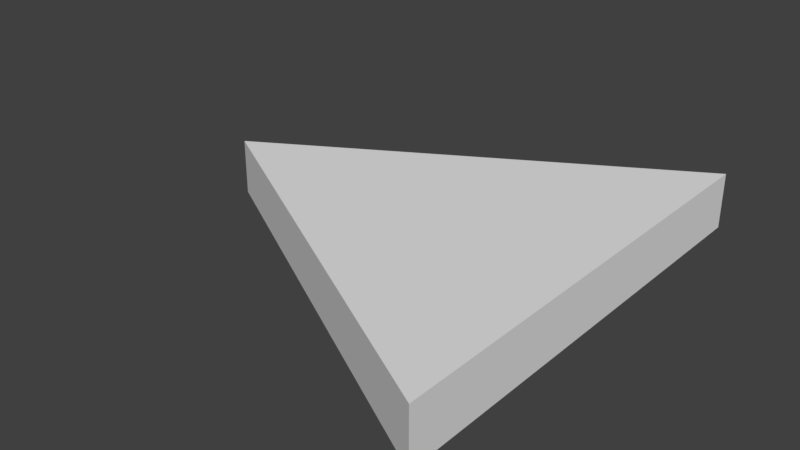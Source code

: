 # Source: SM_Triangle_2x0.25.blend  (saved by Blender 2.78.0; exported with 4.5.12 LTS)
import bpy
from mathutils import Matrix  # noqa: F401  (used for matrix-valued properties, if any)

bpy.ops.wm.read_factory_settings(use_empty=True)
scene = bpy.context.scene
scene.name = 'Scene'

# ---- collections
col_collection_1 = bpy.data.collections.new('Collection 1'); scene.collection.children.link(col_collection_1)

# ---- world
world_world = bpy.data.worlds.new('World'); scene.world = world_world
world_world.color = (0.05088, 0.05088, 0.05088)
world_world.use_sun_shadow = False
world_world.sun_shadow_jitter_overblur = 0.0
world_world.cycles.sampling_method = 'MANUAL'

# ---- meshes
me_vert = bpy.data.meshes.new('Vert')
me_vert.from_pydata([(0.0, 0.0, 0.0), (0.0, -2.0, 0.0), (-1.732, -1.0, 0.0), (0.0, 0.0, 0.24), (0.0, -2.0, 0.24), (-1.732, -1.0, 0.24)], [], [(1, 2, 0), (2, 5, 3, 0), (4, 3, 5), (1, 4, 5, 2), (0, 3, 4, 1)])
me_vert.use_remesh_preserve_volume = False
me_vert.use_remesh_preserve_attributes = False
me_vert.use_mirror_vertex_groups = False
me_vert.update()

# ---- objects
ob_triangle_2x0_25 = bpy.data.objects.new('Triangle_2x0.25', me_vert)

# ---- transforms, parenting, visibility, modifiers, constraints
ob_triangle_2x0_25.location = (0.0, 0.0, 0.0)
ob_triangle_2x0_25.lineart.crease_threshold = 0.0

# ---- collection membership
col_collection_1.objects.link(ob_triangle_2x0_25)

# ---- scene / render settings (as saved in the file)
scene.frame_start = 1; scene.frame_end = 250; scene.frame_set(1)
scene.render.engine = 'BLENDER_EEVEE_NEXT'
scene.render.resolution_percentage = 50
scene.render.dither_intensity = 0.0
scene.cycles.use_denoising = False
scene.cycles.samples = 128
scene.cycles.sampling_pattern = 'TABULATED_SOBOL'
scene.cycles.light_sampling_threshold = 0.0
scene.cycles.use_adaptive_sampling = False
scene.cycles.use_light_tree = False
scene.cycles.blur_glossy = 0.0
scene.cycles.sample_clamp_indirect = 0.0
scene.view_settings.view_transform = 'Standard'
bpy.context.view_layer.update()

# ---- added for rendering (the .blend has no active camera and no usable light): camera, sun
cam_auto = bpy.data.cameras.new('AutoCamera')
cam_auto.lens = 50.0
cam_auto.sensor_width = 36.0
cam_auto.clip_end = 1000.0
ob_auto_camera = bpy.data.objects.new('AutoCamera', cam_auto)
scene.collection.objects.link(ob_auto_camera)
ob_auto_camera.location = (1.59194, -3.94956, 2.08637)
ob_auto_camera.rotation_euler = (1.09748, -7.21219e-08, 0.694738)
scene.camera = ob_auto_camera
light_auto_sun = bpy.data.lights.new('AutoSun', 'SUN')
light_auto_sun.energy = 3.0
light_auto_sun.angle = 0.0523599
ob_auto_sun = bpy.data.objects.new('AutoSun', light_auto_sun)
scene.collection.objects.link(ob_auto_sun)
ob_auto_sun.rotation_euler = (0.872665, 0.174533, 0.523599)
bpy.context.view_layer.update()
